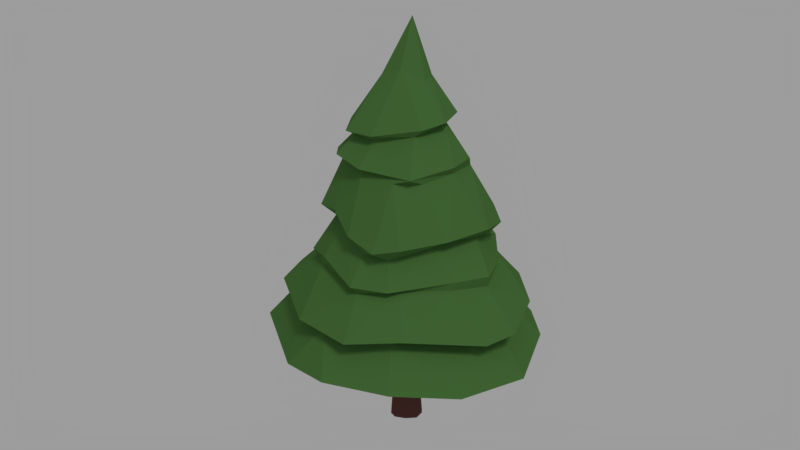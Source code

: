 # Source: tree-pyramidal.blend  (saved by Blender 4.2.66; exported with 4.5.12 LTS)
import bpy
from mathutils import Matrix  # noqa: F401  (used for matrix-valued properties, if any)

bpy.ops.wm.read_factory_settings(use_empty=True)
scene = bpy.context.scene
scene.name = 'Scene'

# ---- collections
col_collection_1 = bpy.data.collections.new('Collection 1'); scene.collection.children.link(col_collection_1)

# ---- materials (node trees are filled in below, after node groups)
mat_material = bpy.data.materials.new('Material')
mat_material.alpha_threshold = 0.0
mat_material.roughness = 0.5
mat_tree_bark_dark = bpy.data.materials.new('tree_bark_dark')
mat_tree_bark_dark.alpha_threshold = 0.0
mat_tree_bark_dark.roughness = 0.5

# ---- material node trees
mat_material.use_nodes = True; mat_material.node_tree.nodes.clear()
_N = mat_material.node_tree.nodes; _L = mat_material.node_tree.links
n0 = _N.new('ShaderNodeOutputMaterial'); n0.name = 'Material Output'; n0.location = (300, 300)
n1 = _N.new('ShaderNodeBsdfPrincipled'); n1.name = 'Principled BSDF'; n1.location = (10, 300)
n1.inputs[0].default_value = (0.07471, 0.1836, 0.04785, 1.0)
n1.inputs[2].default_value = 1.0
n1.inputs[3].default_value = 1.0
_L.new(n1.outputs[0], n0.inputs[0])
n0.is_active_output = True
mat_tree_bark_dark.use_nodes = True; mat_tree_bark_dark.node_tree.nodes.clear()
_N = mat_tree_bark_dark.node_tree.nodes; _L = mat_tree_bark_dark.node_tree.links
n0 = _N.new('ShaderNodeOutputMaterial'); n0.name = 'Material Output'; n0.location = (300, 300)
n1 = _N.new('ShaderNodeBsdfPrincipled'); n1.name = 'Principled BSDF'; n1.location = (10, 300)
n1.inputs[0].default_value = (0.1235, 0.05028, 0.04386, 1.0)
n1.inputs[2].default_value = 1.0
n1.inputs[3].default_value = 1.0
_L.new(n1.outputs[0], n0.inputs[0])
n0.is_active_output = True

# ---- world
world_world = bpy.data.worlds.new('World'); scene.world = world_world
world_world.color = (0.3343, 0.3343, 0.3343)
world_world.use_sun_shadow = False
world_world.sun_shadow_jitter_overblur = 0.0
world_world.cycles.sampling_method = 'MANUAL'

# ---- cameras
cam_camera = bpy.data.cameras.new('Camera')
cam_camera.clip_end = 100.0
cam_camera.lens = 35.0
cam_camera.sensor_width = 32.0
cam_camera.sensor_height = 18.0
cam_camera.ortho_scale = 7.314
cam_camera.dof.focus_distance = 0.0

# ---- lights
light_lamp = bpy.data.lights.new('Lamp', 'SUN')
light_lamp.transmission_factor = 0.0
light_lamp.cutoff_distance = 30.0
light_lamp.angle = 0.1993
light_lamp.energy = 1.0
light_lamp.shadow_buffer_clip_start = 1.001
light_lamp.shadow_soft_size = 0.1
light_lamp.shadow_cascade_max_distance = 1000.0

# ---- meshes
me_sphere = bpy.data.meshes.new('Sphere')
me_sphere.from_pydata([(0.6706, -0.001431, 1.765), (1.053, -0.6465, 0.7898), (0.7916, -0.05859, 1.562), (0.7098, -0.3149, 1.939), (0.6045, -0.2718, 1.854), (0.7368, -0.465, 1.59), (0.3215, -0.09488, 2.743), (0.19, -0.478, 2.342), (0.4158, -0.6253, 1.925), (0.472, -0.6826, 1.61), (0.4535, -0.6737, 1.538), (0.5843, -1.078, 0.811), (0.8162, -0.784, 0.782), (-0.05204, -0.6719, 1.758), (0.09769, -0.3129, 2.674), (0.02999, -1.157, 0.8307), (-0.03824, -0.5312, 2.351), (-0.1646, -0.7685, 1.844), (-0.03224, -0.8245, 1.548), (-0.2989, -0.7188, 1.486), (0.000861, -0.881, 1.164), (-0.5289, -1.048, 0.8428), (-0.2629, -0.6031, 1.785), (-0.4798, -0.8412, 0.8047), (-0.8787, -0.7809, 0.8349), (-0.3163, -0.353, 2.387), (-0.5561, -0.3272, 2.04), (-0.4632, -0.2828, 1.951), (-0.4643, -0.2596, 2.695), (-0.8473, -0.3023, 1.127), (-1.152, 0.1166, 1.204), (-0.4724, 0.01214, 2.743), (-0.578, -0.04133, 2.5), (-0.6031, -0.07305, 1.911), (-0.8197, -0.05142, 1.583), (-0.312, 0.3187, 2.799), (-0.4894, 0.2947, 2.426), (-0.2794, 0.5547, 2.439), (-0.5503, 0.7244, 1.576), (-0.1454, 0.3976, 2.703), (-0.4163, 0.7008, 1.945), (-0.149, 0.8525, 1.591), (-0.5497, 1.052, 1.153), (-0.09443, 1.295, 0.7564), (0.01829, 0.8583, 1.939), (-0.2846, 0.8797, 1.606), (0.3721, 1.125, 1.179), (0.2707, 0.6197, 1.846), (0.7815, 0.9706, 0.7898), (0.7383, 0.4579, 1.616), (0.4448, 0.4969, 2.322), (0.4176, 0.4197, 2.277), (0.8595, 0.5752, 0.7972), (0.72, 0.2795, 1.834), (0.751, 0.2052, 1.558), (1.183, 0.1601, 0.7924), (0.102, 0.4543, 2.681), (-0.3667, 0.09717, 2.708), (0.3401, -0.2207, 2.778), (0.839, -0.3769, 1.079), (0.6308, -0.7201, 1.084), (0.1076, -1.021, 1.228), (-0.345, -0.7609, 1.548), (-0.3859, -0.6125, 1.921), (-0.641, -0.3842, 1.642), (-0.6759, -0.286, 1.537), (-1.018, 0.06153, 1.163), (-0.7707, -0.06168, 1.514), (-1.067, 0.2321, 0.7994), (-0.5932, 0.2347, 1.839), (-0.4063, 0.9459, 1.007), (0.2439, 0.9643, 1.035), (0.2015, 1.251, 0.7625), (0.2102, 0.8975, 1.6), (0.007176, 0.4045, 0.8891), (0.3652, 0.7919, 1.5), (0.7111, 0.4546, 1.898), (0.5889, 0.3769, 1.84), (0.4011, 0.09772, 2.798), (0.1777, 0.03661, 3.101), (0.5229, -0.04348, 2.451), (0.7951, 0.06564, 1.871), (1.073, -0.05846, 1.211), (0.9656, -0.6019, 1.163), (0.04448, 0.03362, 0.9217), (0.4217, -0.3236, 2.442), (0.408, -0.276, 2.381), (0.7208, -0.4447, 1.496), (0.1555, -0.06068, 3.076), (0.1053, -0.5747, 2.394), (0.7548, -0.8573, 1.168), (0.05949, -0.7453, 1.544), (0.2877, -0.5552, 1.871), (-0.04264, -0.08776, 3.174), (0.05688, -0.7824, 1.887), (-0.35, -1.02, 1.178), (-0.2247, -0.3101, 2.637), (-0.3309, -0.4251, 2.427), (-0.5705, -0.7192, 1.178), (-0.5449, -0.253, 2.496), (-0.7889, -0.6931, 1.205), (-0.4006, -0.1948, 2.656), (-0.7255, -0.09738, 2.008), (-0.2058, -0.02437, 3.118), (-1.312, 0.1442, 0.8285), (-0.5283, -0.04017, 2.435), (-0.6518, 0.4247, 1.921), (-1.282, 0.4141, 0.8113), (0.0237, 0.09435, 3.571), (-0.1217, 0.1568, 3.142), (-0.7099, 0.4922, 1.604), (-0.7458, 0.3284, 1.561), (-1.068, 0.4505, 1.255), (-0.9671, 0.3532, 1.121), (-0.5346, 1.182, 0.764), (-0.4124, 0.3894, 2.353), (-0.4269, 0.7587, 1.485), (-0.1611, 0.556, 2.359), (-0.3199, 0.6322, 1.882), (-0.1581, 1.134, 1.27), (0.002979, 0.2727, 3.122), (0.136, 0.6507, 2.404), (0.05223, 0.7102, 1.879), (0.08113, 0.5822, 2.353), (0.1223, 0.2617, 3.122), (0.4793, 0.7563, 1.565), (0.5925, 1.021, 1.195), (0.7961, 0.568, 1.144), (1.094, 0.5967, 0.8134), (0.1769, 0.1619, 3.091), (0.7025, 0.3977, 1.535), (0.2903, 0.3036, 2.66), (0.5227, 0.03898, 2.373), (0.9644, 0.567, 1.203), (0.9091, 0.1358, 1.094), (0.1694, -0.3373, 2.736), (-0.2356, -0.386, 2.685), (-0.03733, 0.5425, 2.739), (0.2016, 0.5282, 2.717), (0.3158, 0.4256, 2.692)], [], [(59, 134, 82), (80, 86, 132), (12, 55, 1), (0, 81, 3), (3, 4, 0), (4, 2, 49), (88, 58, 79), (59, 82, 83), (5, 87, 2), (108, 88, 79), (82, 87, 83), (86, 80, 85), (3, 8, 4), (90, 60, 59), (14, 85, 6), (10, 87, 9), (90, 83, 10), (58, 88, 135), (60, 11, 1), (8, 86, 7), (90, 20, 60), (16, 94, 7), (92, 8, 13), (9, 18, 91), (135, 93, 136), (12, 15, 23), (89, 97, 25), (25, 16, 89), (92, 13, 18), (91, 19, 95), (15, 20, 21), (16, 63, 17), (63, 16, 25), (19, 100, 95), (62, 22, 27), (27, 64, 62), (62, 64, 19), (93, 28, 136), (21, 98, 24), (25, 26, 63), (63, 26, 22), (25, 97, 99), (100, 19, 65), (33, 64, 27), (65, 64, 67), (25, 99, 32), (32, 105, 25), (26, 25, 105), (26, 105, 102), (26, 33, 27), (66, 104, 29), (26, 102, 33), (65, 67, 30), (30, 66, 29), (101, 32, 99), (34, 111, 67), (32, 101, 57), (33, 102, 69), (36, 105, 32), (31, 103, 109), (107, 104, 66), (66, 113, 107), (68, 104, 107), (105, 115, 106), (111, 116, 112), (42, 70, 112), (115, 36, 37), (38, 45, 116), (74, 68, 43), (40, 115, 117), (42, 116, 41), (41, 119, 42), (70, 43, 114), (40, 117, 44), (119, 71, 70), (123, 37, 121), (72, 74, 43), (41, 73, 75), (46, 119, 41), (41, 75, 46), (120, 124, 138), (71, 72, 43), (47, 122, 44), (44, 123, 51), (47, 73, 122), (75, 126, 46), (71, 46, 126), (121, 56, 50), (48, 72, 71), (48, 71, 127), (50, 51, 123), (74, 72, 52), (125, 47, 49), (125, 130, 75), (138, 124, 139), (130, 125, 49), (77, 47, 53), (130, 54, 133), (127, 134, 55), (55, 128, 127), (51, 50, 80), (80, 132, 51), (76, 51, 132), (54, 130, 49), (81, 76, 132), (53, 81, 0), (79, 78, 129), (133, 82, 134), (12, 84, 52), (52, 55, 12), (131, 139, 78), (35, 39, 57), (57, 31, 35), (101, 31, 57), (96, 136, 28), (28, 101, 96), (135, 14, 58), (6, 78, 58), (0, 4, 49), (79, 58, 78), (80, 131, 6), (10, 91, 61, 90), (3, 81, 132), (132, 86, 3), (4, 5, 2), (2, 87, 54), (82, 54, 87), (6, 85, 80), (3, 86, 8), (4, 8, 92), (4, 92, 5), (90, 59, 83), (1, 59, 60), (87, 5, 9), (10, 83, 87), (14, 89, 85), (89, 7, 86), (86, 85, 89), (12, 1, 11), (9, 5, 92), (7, 94, 8), (92, 18, 9), (9, 91, 10), (108, 93, 88), (135, 88, 93), (60, 20, 11), (13, 22, 62, 18), (61, 20, 90), (89, 16, 7), (12, 11, 15), (12, 23, 84), (13, 8, 94), (15, 11, 20), (91, 95, 61), (61, 95, 20), (97, 89, 14), (15, 21, 23), (17, 94, 16), (17, 13, 94), (22, 13, 17), (17, 63, 22), (100, 98, 20, 95), (19, 91, 18), (18, 62, 19), (14, 96, 97), (21, 20, 98), (112, 30, 67, 111), (21, 24, 23), (84, 23, 68), (22, 26, 27), (99, 97, 96), (96, 101, 99), (24, 98, 29), (65, 19, 64), (108, 103, 93), (28, 93, 103), (100, 29, 98), (33, 34, 64), (64, 34, 67), (29, 104, 24), (23, 24, 104), (68, 23, 104), (65, 30, 100), (103, 31, 28), (30, 29, 100), (34, 33, 69), (105, 106, 102), (69, 102, 106), (34, 110, 111), (103, 108, 109), (113, 70, 114, 107), (59, 1, 55, 134), (35, 31, 109), (113, 66, 30), (30, 112, 113), (57, 36, 32), (36, 115, 105), (74, 84, 68), (34, 69, 110), (57, 39, 36), (116, 42, 112), (70, 113, 112), (37, 36, 39), (118, 69, 106, 40), (68, 107, 114), (115, 40, 106), (118, 38, 110, 69), (133, 126, 75, 130), (111, 110, 38), (38, 116, 111), (118, 45, 38), (35, 109, 120), (120, 137, 35), (43, 68, 114), (117, 115, 37), (118, 40, 44), (109, 108, 120), (41, 116, 45), (42, 119, 70), (39, 56, 37), (56, 121, 37), (70, 71, 43), (123, 117, 37), (44, 117, 123), (122, 118, 44), (45, 118, 122), (122, 73, 45), (41, 45, 73), (120, 138, 137), (120, 108, 124), (46, 71, 119), (51, 76, 44), (47, 44, 76), (47, 125, 73), (75, 73, 125), (123, 121, 50), (52, 72, 48), (47, 77, 49), (126, 127, 71), (50, 56, 131), (139, 124, 129), (127, 126, 133), (127, 128, 48), (48, 128, 52), (52, 84, 74), (53, 47, 76), (124, 108, 129), (78, 139, 129), (133, 134, 127), (52, 128, 55), (53, 76, 81), (53, 0, 77), (49, 77, 0), (54, 49, 2), (129, 108, 79), (82, 133, 54), (80, 50, 131), (6, 131, 78), (139, 131, 56), (56, 138, 139), (137, 138, 56), (39, 137, 56), (35, 137, 39), (101, 28, 31), (96, 14, 136), (14, 135, 136), (58, 14, 6)])
me_sphere.materials.append(mat_material)
me_sphere.use_remesh_preserve_volume = False
me_sphere.use_remesh_preserve_attributes = False
me_sphere.use_mirror_vertex_groups = False
me_sphere.update()
me_cube = bpy.data.meshes.new('Cube')
me_cube.from_pydata([(-0.0261, 0.1482, 0.004631), (0.08862, 0.1265, -0.004242), (-0.02823, -0.119, 0.3434), (-0.002935, 0.1125, -0.0211), (0.04594, -0.1174, 0.2829), (-0.06026, -0.1347, 0.004116), (-0.1467, 0.0324, 0.00428), (0.1052, -0.00779, 0.6293), (-0.07956, 0.009929, 0.8958), (0.04097, -0.1412, -0.01108), (-0.1056, -0.108, -0.007308), (-0.1359, -0.05342, -0.01212), (-0.1077, 0.1074, -0.007479), (0.147, -0.03225, 0.004361), (0.1369, 0.0573, -0.01152), (0.03455, 0.05551, 0.9714), (-0.04687, 0.05748, 0.84), (-0.01028, -0.08677, 2.209), (0.06035, -0.03567, 2.179), (-0.04615, 0.007734, 2.201), (-0.004223, 0.02411, 2.204), (-0.04866, -0.0411, 2.224), (0.0438, -0.1139, 1.325), (0.08081, 0.04451, 0.7053), (0.1005, -0.08188, 0.2941), (0.03055, -0.03045, 2.219), (0.04014, -0.08785, 2.176), (0.1109, -0.1024, -0.007189), (-0.08649, -0.06128, 0.5761), (0.04634, 0.006663, 2.184)], [], [(0, 1, 3), (3, 1, 14), (14, 27, 9), (9, 10, 11), (11, 12, 3), (6, 11, 28), (2, 5, 9), (6, 12, 11), (13, 27, 14), (15, 23, 1), (10, 5, 2, 28), (18, 29, 25), (18, 25, 26), (20, 25, 29), (25, 20, 21), (16, 20, 15), (19, 20, 16), (8, 21, 19), (7, 23, 29), (29, 18, 7), (22, 26, 17), (17, 21, 2), (0, 3, 12), (23, 7, 14, 1), (4, 24, 22), (2, 4, 22), (3, 14, 9), (3, 9, 11), (13, 14, 7), (24, 4, 9, 27), (7, 24, 13), (13, 24, 27), (2, 9, 4), (24, 7, 18, 26), (28, 11, 10), (6, 8, 16), (16, 12, 6), (8, 6, 28), (9, 5, 10), (16, 0, 12), (15, 1, 0), (15, 0, 16), (17, 26, 25), (19, 21, 20), (25, 21, 17), (29, 23, 15), (15, 20, 29), (19, 16, 8), (8, 28, 21), (24, 26, 22), (2, 21, 28), (2, 22, 17)])
me_cube.materials.append(mat_tree_bark_dark)
me_cube.use_remesh_preserve_volume = False
me_cube.use_remesh_preserve_attributes = False
me_cube.use_mirror_vertex_groups = False
me_cube.update()

# ---- objects
ob_leaves = bpy.data.objects.new('leaves', me_sphere)
ob_trunk = bpy.data.objects.new('trunk', me_cube)
ob_lamp = bpy.data.objects.new('Lamp', light_lamp)
ob_camera = bpy.data.objects.new('Camera', cam_camera)

# ---- transforms, parenting, visibility, modifiers, constraints
ob_leaves.location = (0.0, 0.0, 0.0)
ob_leaves.scale = (2.5, 2.5, 2.5)
ob_leaves.lineart.crease_threshold = 0.0
ob_trunk.location = (0.0, 0.0, 0.0)
ob_trunk.rotation_euler = (0.0, -0.0, 3.142)
ob_trunk.scale = (2.5, 2.5, 2.5)
ob_trunk.lock_rotations_4d = False
ob_trunk.empty_display_type = 'ARROWS'
ob_trunk.lineart.crease_threshold = 0.0
ob_lamp.location = (4.076, 1.005, 5.904)
ob_lamp.rotation_euler = (2.441, -3.293, 0.6946)
ob_lamp.lock_rotations_4d = False
ob_lamp.empty_display_type = 'ARROWS'
ob_lamp.color = (0.0, 0.0, 0.0, 0.0)
ob_lamp.lineart.crease_threshold = 0.0
ob_camera.location = (2.545, -17.4, 10.97)
ob_camera.rotation_euler = (1.221, -3.853e-08, 0.154)
ob_camera.lock_rotations_4d = False
ob_camera.empty_display_type = 'ARROWS'
ob_camera.color = (0.0, 0.0, 0.0, 0.0)
ob_camera.display_type = 'WIRE'
ob_camera.lineart.crease_threshold = 0.0

# ---- collection membership
col_collection_1.objects.link(ob_leaves)
col_collection_1.objects.link(ob_trunk)
col_collection_1.objects.link(ob_lamp)
col_collection_1.objects.link(ob_camera)

# ---- scene / render settings (as saved in the file)
scene.camera = ob_camera
scene.frame_start = 1; scene.frame_end = 250; scene.frame_set(0)
scene.render.engine = 'CYCLES'
scene.render.resolution_percentage = 50
scene.render.dither_intensity = 0.0
scene.render.film_transparent = True
scene.cycles.use_denoising = False
scene.cycles.samples = 128
scene.cycles.sampling_pattern = 'TABULATED_SOBOL'
scene.cycles.light_sampling_threshold = 0.0
scene.cycles.use_adaptive_sampling = False
scene.cycles.use_light_tree = False
scene.cycles.blur_glossy = 0.0
scene.cycles.sample_clamp_indirect = 0.0
scene.view_settings.view_transform = 'Standard'
bpy.context.view_layer.update()
